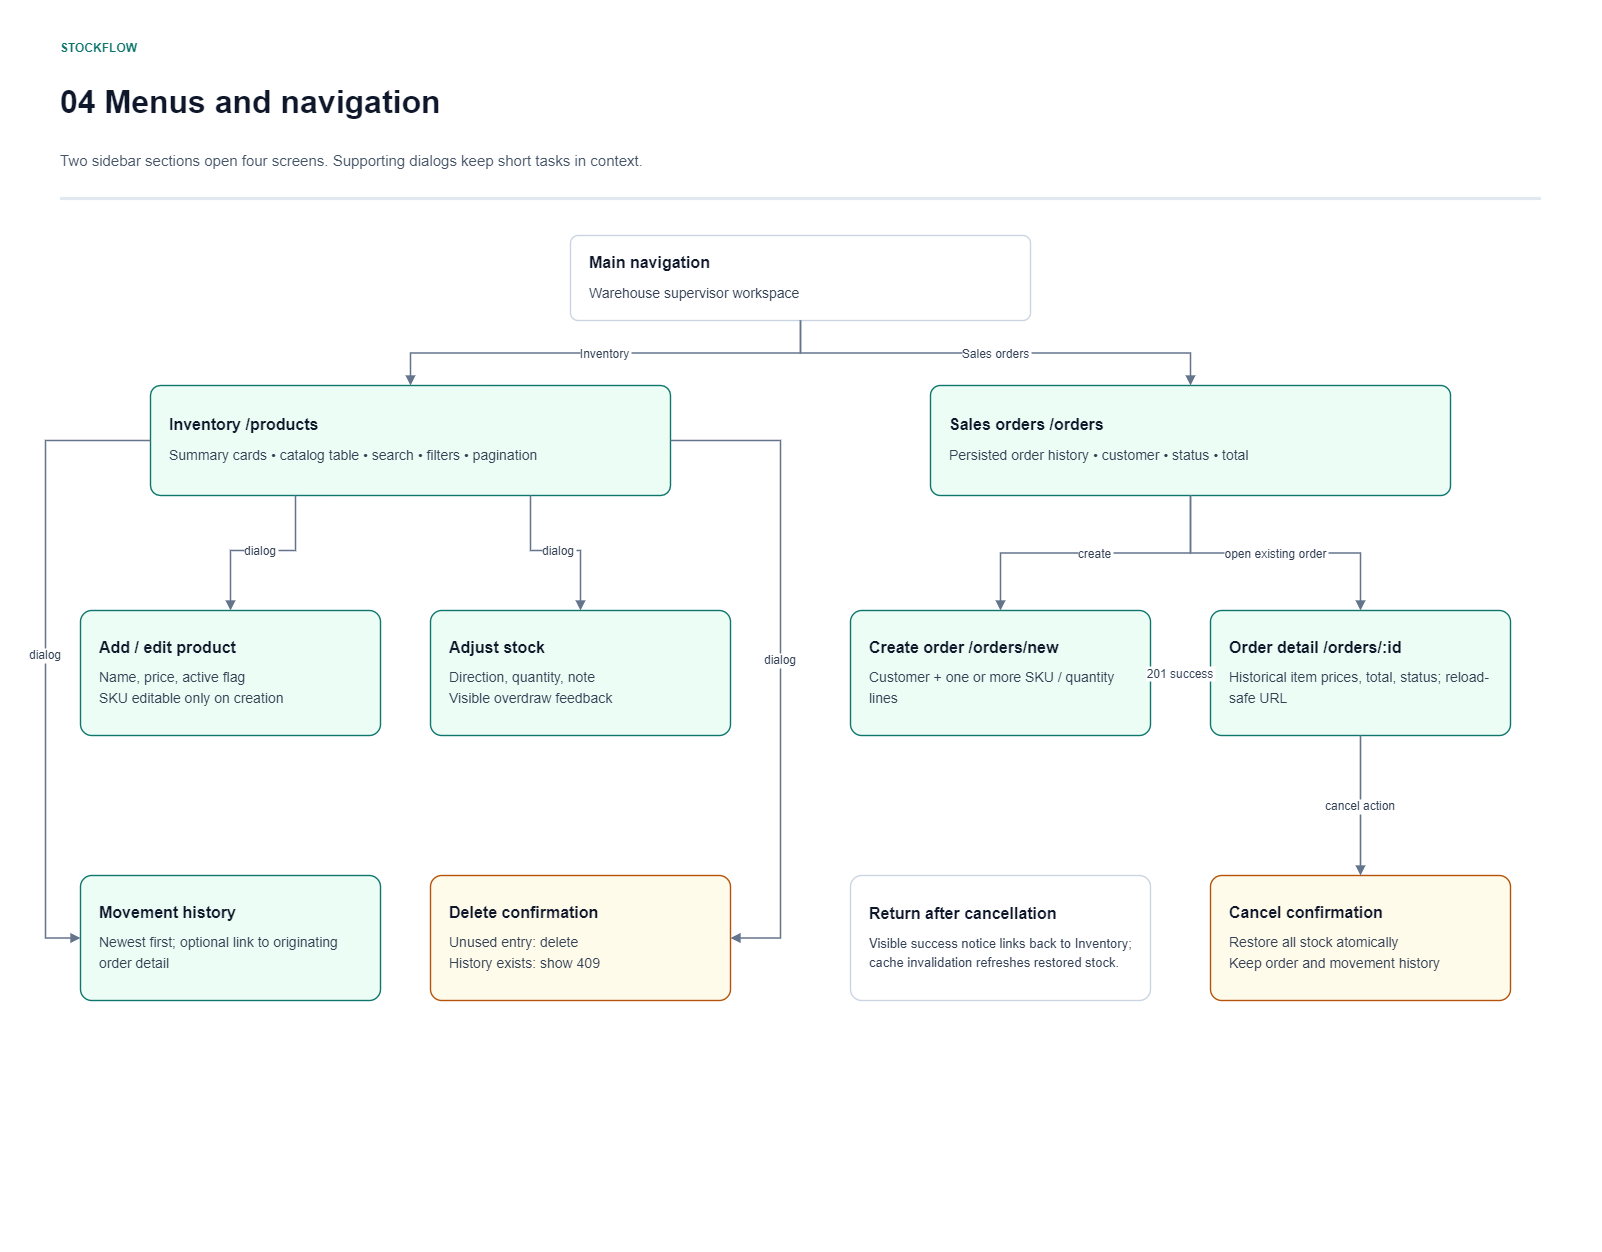

The diagram above was exported from draw.io. Its source (the exported page's mxGraphModel, read from the mxfile embedded in the PNG):
<mxGraphModel dx="1290" dy="669" grid="1" gridSize="10" guides="1" tooltips="1" connect="1" arrows="1" fold="1" page="1" pageScale="1" pageWidth="1600" pageHeight="1250" background="#FFFFFF" math="0" shadow="0">
  <root>
    <mxCell id="0" />
    <mxCell id="1" parent="0" />
    <mxCell id="p04-2" value="" style="rounded=1;arcSize=10;whiteSpace=wrap;html=1;fillColor=#FFFFFF;strokeColor=#FFFFFF;strokeWidth=1.2;dashed=0;" parent="1" vertex="1">
      <mxGeometry width="1600" height="1250" as="geometry" />
    </mxCell>
    <mxCell id="p04-3" value="STOCKFLOW " style="text;html=0;whiteSpace=wrap;align=left;verticalAlign=middle;fontFamily=Arial;fontSize=12;fontColor=#0F766E;fontStyle=1;spacing=0;strokeColor=none;fillColor=none;" parent="1" vertex="1">
      <mxGeometry x="60" y="35" width="1100" height="25" as="geometry" />
    </mxCell>
    <mxCell id="p04-4" value="04 Menus and navigation" style="text;html=0;whiteSpace=wrap;align=left;verticalAlign=middle;fontFamily=Arial;fontSize=32;fontColor=#0F172A;fontStyle=1;spacing=0;strokeColor=none;fillColor=none;" parent="1" vertex="1">
      <mxGeometry x="60" y="77" width="1480" height="50" as="geometry" />
    </mxCell>
    <mxCell id="p04-5" value="Two sidebar sections open four screens. Supporting dialogs keep short tasks in context." style="text;html=0;whiteSpace=wrap;align=left;verticalAlign=middle;fontFamily=Arial;fontSize=15;fontColor=#475569;fontStyle=0;spacing=0;strokeColor=none;fillColor=none;" parent="1" vertex="1">
      <mxGeometry x="60" y="139" width="1480" height="42" as="geometry" />
    </mxCell>
    <mxCell id="p04-6" value="" style="rounded=1;arcSize=10;whiteSpace=wrap;html=1;fillColor=#E2E8F0;strokeColor=#E2E8F0;strokeWidth=1.2;dashed=0;" parent="1" vertex="1">
      <mxGeometry x="60" y="197" width="1480" height="2" as="geometry" />
    </mxCell>
    <mxCell id="p04-14" value="&lt;div style=&quot;font-family:Arial;font-size:16px;color:#0F172A;font-weight:700;line-height:1.3;&quot;&gt;Main navigation&lt;/div&gt;&lt;div style=&quot;font-family:Arial;font-size:14px;color:#334155;line-height:1.5;margin-top:9px;&quot;&gt;Warehouse supervisor workspace&lt;/div&gt;" style="rounded=1;arcSize=9;whiteSpace=wrap;html=1;align=left;verticalAlign=middle;spacingLeft=17;spacingRight=17;spacingTop=10;spacingBottom=10;fillColor=#FFFFFF;strokeColor=#CBD5E1;strokeWidth=1.4;fontFamily=Arial;fontSize=14;" parent="1" vertex="1">
      <mxGeometry x="570" y="235" width="460" height="85" as="geometry" />
    </mxCell>
    <mxCell id="p04-15" value="&lt;div style=&quot;font-family:Arial;font-size:16px;color:#0F172A;font-weight:700;line-height:1.3;&quot;&gt;Inventory  /products&lt;/div&gt;&lt;div style=&quot;font-family:Arial;font-size:14px;color:#334155;line-height:1.5;margin-top:9px;&quot;&gt;Summary cards • catalog table • search • filters • pagination&lt;/div&gt;" style="rounded=1;arcSize=9;whiteSpace=wrap;html=1;align=left;verticalAlign=middle;spacingLeft=17;spacingRight=17;spacingTop=10;spacingBottom=10;fillColor=#ECFDF5;strokeColor=#0F766E;strokeWidth=1.4;fontFamily=Arial;fontSize=14;" parent="1" vertex="1">
      <mxGeometry x="150" y="385" width="520" height="110" as="geometry" />
    </mxCell>
    <mxCell id="p04-16" value="&lt;div style=&quot;font-family:Arial;font-size:16px;color:#0F172A;font-weight:700;line-height:1.3;&quot;&gt;Sales orders  /orders&lt;/div&gt;&lt;div style=&quot;font-family:Arial;font-size:14px;color:#334155;line-height:1.5;margin-top:9px;&quot;&gt;Persisted order history • customer • status • total&lt;/div&gt;" style="rounded=1;arcSize=9;whiteSpace=wrap;html=1;align=left;verticalAlign=middle;spacingLeft=17;spacingRight=17;spacingTop=10;spacingBottom=10;fillColor=#ECFDF5;strokeColor=#0F766E;strokeWidth=1.4;fontFamily=Arial;fontSize=14;" parent="1" vertex="1">
      <mxGeometry x="930" y="385" width="520" height="110" as="geometry" />
    </mxCell>
    <mxCell id="p04-17" value="Inventory" style="edgeStyle=orthogonalEdgeStyle;rounded=0;html=0;endArrow=block;endFill=1;strokeColor=#64748B;strokeWidth=1.6;fontColor=#334155;fontFamily=Arial;fontSize=12;labelBackgroundColor=#FFFFFF;dashed=0;jettySize=auto;" parent="1" source="p04-14" target="p04-15" edge="1">
      <mxGeometry relative="1" as="geometry" />
    </mxCell>
    <mxCell id="p04-18" value="Sales orders" style="edgeStyle=orthogonalEdgeStyle;rounded=0;html=0;endArrow=block;endFill=1;strokeColor=#64748B;strokeWidth=1.6;fontColor=#334155;fontFamily=Arial;fontSize=12;labelBackgroundColor=#FFFFFF;dashed=0;jettySize=auto;" parent="1" source="p04-14" target="p04-16" edge="1">
      <mxGeometry relative="1" as="geometry" />
    </mxCell>
    <mxCell id="p04-19" value="&lt;div style=&quot;font-family:Arial;font-size:16px;color:#0F172A;font-weight:700;line-height:1.3;&quot;&gt;Add / edit product&lt;/div&gt;&lt;div style=&quot;font-family:Arial;font-size:14px;color:#334155;line-height:1.5;margin-top:9px;&quot;&gt;Name, price, active flag&lt;br&gt;SKU editable only on creation&lt;/div&gt;" style="rounded=1;arcSize=9;whiteSpace=wrap;html=1;align=left;verticalAlign=middle;spacingLeft=17;spacingRight=17;spacingTop=10;spacingBottom=10;fillColor=#ECFDF5;strokeColor=#0F766E;strokeWidth=1.4;fontFamily=Arial;fontSize=14;" parent="1" vertex="1">
      <mxGeometry x="80" y="610" width="300" height="125" as="geometry" />
    </mxCell>
    <mxCell id="p04-20" value="&lt;div style=&quot;font-family:Arial;font-size:16px;color:#0F172A;font-weight:700;line-height:1.3;&quot;&gt;Adjust stock&lt;/div&gt;&lt;div style=&quot;font-family:Arial;font-size:14px;color:#334155;line-height:1.5;margin-top:9px;&quot;&gt;Direction, quantity, note&lt;br&gt;Visible overdraw feedback&lt;/div&gt;" style="rounded=1;arcSize=9;whiteSpace=wrap;html=1;align=left;verticalAlign=middle;spacingLeft=17;spacingRight=17;spacingTop=10;spacingBottom=10;fillColor=#ECFDF5;strokeColor=#0F766E;strokeWidth=1.4;fontFamily=Arial;fontSize=14;" parent="1" vertex="1">
      <mxGeometry x="430" y="610" width="300" height="125" as="geometry" />
    </mxCell>
    <mxCell id="p04-21" value="&lt;div style=&quot;font-family:Arial;font-size:16px;color:#0F172A;font-weight:700;line-height:1.3;&quot;&gt;Movement history&lt;/div&gt;&lt;div style=&quot;font-family:Arial;font-size:14px;color:#334155;line-height:1.5;margin-top:9px;&quot;&gt;Newest first; optional link to originating order detail&lt;/div&gt;" style="rounded=1;arcSize=9;whiteSpace=wrap;html=1;align=left;verticalAlign=middle;spacingLeft=17;spacingRight=17;spacingTop=10;spacingBottom=10;fillColor=#ECFDF5;strokeColor=#0F766E;strokeWidth=1.4;fontFamily=Arial;fontSize=14;" parent="1" vertex="1">
      <mxGeometry x="80" y="875" width="300" height="125" as="geometry" />
    </mxCell>
    <mxCell id="p04-22" value="&lt;div style=&quot;font-family:Arial;font-size:16px;color:#0F172A;font-weight:700;line-height:1.3;&quot;&gt;Delete confirmation&lt;/div&gt;&lt;div style=&quot;font-family:Arial;font-size:14px;color:#334155;line-height:1.5;margin-top:9px;&quot;&gt;Unused entry: delete&lt;br&gt;History exists: show 409&lt;/div&gt;" style="rounded=1;arcSize=9;whiteSpace=wrap;html=1;align=left;verticalAlign=middle;spacingLeft=17;spacingRight=17;spacingTop=10;spacingBottom=10;fillColor=#FFFBEB;strokeColor=#B45309;strokeWidth=1.4;fontFamily=Arial;fontSize=14;" parent="1" vertex="1">
      <mxGeometry x="430" y="875" width="300" height="125" as="geometry" />
    </mxCell>
    <mxCell id="p04-23" value="&lt;div style=&quot;font-family:Arial;font-size:16px;color:#0F172A;font-weight:700;line-height:1.3;&quot;&gt;Create order  /orders/new&lt;/div&gt;&lt;div style=&quot;font-family:Arial;font-size:14px;color:#334155;line-height:1.5;margin-top:9px;&quot;&gt;Customer + one or more SKU / quantity lines&lt;/div&gt;" style="rounded=1;arcSize=9;whiteSpace=wrap;html=1;align=left;verticalAlign=middle;spacingLeft=17;spacingRight=17;spacingTop=10;spacingBottom=10;fillColor=#ECFDF5;strokeColor=#0F766E;strokeWidth=1.4;fontFamily=Arial;fontSize=14;" parent="1" vertex="1">
      <mxGeometry x="850" y="610" width="300" height="125" as="geometry" />
    </mxCell>
    <mxCell id="p04-24" value="&lt;div style=&quot;font-family:Arial;font-size:16px;color:#0F172A;font-weight:700;line-height:1.3;&quot;&gt;Order detail  /orders/:id&lt;/div&gt;&lt;div style=&quot;font-family:Arial;font-size:14px;color:#334155;line-height:1.5;margin-top:9px;&quot;&gt;Historical item prices, total, status; reload-safe URL&lt;/div&gt;" style="rounded=1;arcSize=9;whiteSpace=wrap;html=1;align=left;verticalAlign=middle;spacingLeft=17;spacingRight=17;spacingTop=10;spacingBottom=10;fillColor=#ECFDF5;strokeColor=#0F766E;strokeWidth=1.4;fontFamily=Arial;fontSize=14;" parent="1" vertex="1">
      <mxGeometry x="1210" y="610" width="300" height="125" as="geometry" />
    </mxCell>
    <mxCell id="p04-25" value="&lt;div style=&quot;font-family:Arial;font-size:16px;color:#0F172A;font-weight:700;line-height:1.3;&quot;&gt;Cancel confirmation&lt;/div&gt;&lt;div style=&quot;font-family:Arial;font-size:14px;color:#334155;line-height:1.5;margin-top:9px;&quot;&gt;Restore all stock atomically&lt;br&gt;Keep order and movement history&lt;/div&gt;" style="rounded=1;arcSize=9;whiteSpace=wrap;html=1;align=left;verticalAlign=middle;spacingLeft=17;spacingRight=17;spacingTop=10;spacingBottom=10;fillColor=#FFFBEB;strokeColor=#B45309;strokeWidth=1.4;fontFamily=Arial;fontSize=14;" parent="1" vertex="1">
      <mxGeometry x="1210" y="875" width="300" height="125" as="geometry" />
    </mxCell>
    <mxCell id="p04-26" value="dialog" style="edgeStyle=orthogonalEdgeStyle;rounded=0;html=0;endArrow=block;endFill=1;strokeColor=#64748B;strokeWidth=1.6;fontColor=#334155;fontFamily=Arial;fontSize=12;labelBackgroundColor=#FFFFFF;dashed=0;jettySize=auto;" parent="1" source="p04-15" target="p04-19" edge="1">
      <mxGeometry relative="1" as="geometry">
        <Array as="points">
          <mxPoint x="295" y="550" />
          <mxPoint x="230" y="550" />
        </Array>
      </mxGeometry>
    </mxCell>
    <mxCell id="p04-27" value="dialog" style="edgeStyle=orthogonalEdgeStyle;rounded=0;html=0;endArrow=block;endFill=1;strokeColor=#64748B;strokeWidth=1.6;fontColor=#334155;fontFamily=Arial;fontSize=12;labelBackgroundColor=#FFFFFF;dashed=0;jettySize=auto;" parent="1" source="p04-15" target="p04-20" edge="1">
      <mxGeometry relative="1" as="geometry">
        <Array as="points">
          <mxPoint x="530" y="550" />
          <mxPoint x="580" y="550" />
        </Array>
      </mxGeometry>
    </mxCell>
    <mxCell id="p04-28" value="dialog" style="edgeStyle=orthogonalEdgeStyle;rounded=0;html=0;endArrow=block;endFill=1;strokeColor=#64748B;strokeWidth=1.6;fontColor=#334155;fontFamily=Arial;fontSize=12;labelBackgroundColor=#FFFFFF;dashed=0;jettySize=auto;exitX=0;exitY=0.5;entryX=0;entryY=0.5;" parent="1" source="p04-15" target="p04-21" edge="1">
      <mxGeometry relative="1" as="geometry">
        <Array as="points">
          <mxPoint x="45" y="440" />
          <mxPoint x="45" y="938" />
        </Array>
      </mxGeometry>
    </mxCell>
    <mxCell id="p04-29" value="dialog" style="edgeStyle=orthogonalEdgeStyle;rounded=0;html=0;endArrow=block;endFill=1;strokeColor=#64748B;strokeWidth=1.6;fontColor=#334155;fontFamily=Arial;fontSize=12;labelBackgroundColor=#FFFFFF;dashed=0;jettySize=auto;exitX=1;exitY=0.5;entryX=1;entryY=0.5;" parent="1" source="p04-15" target="p04-22" edge="1">
      <mxGeometry relative="1" as="geometry">
        <Array as="points">
          <mxPoint x="780" y="440" />
          <mxPoint x="780" y="938" />
        </Array>
      </mxGeometry>
    </mxCell>
    <mxCell id="p04-30" value="create" style="edgeStyle=orthogonalEdgeStyle;rounded=0;html=0;endArrow=block;endFill=1;strokeColor=#64748B;strokeWidth=1.6;fontColor=#334155;fontFamily=Arial;fontSize=12;labelBackgroundColor=#FFFFFF;dashed=0;jettySize=auto;" parent="1" source="p04-16" target="p04-23" edge="1">
      <mxGeometry relative="1" as="geometry" />
    </mxCell>
    <mxCell id="p04-31" value="open existing order" style="edgeStyle=orthogonalEdgeStyle;rounded=0;html=0;endArrow=block;endFill=1;strokeColor=#64748B;strokeWidth=1.6;fontColor=#334155;fontFamily=Arial;fontSize=12;labelBackgroundColor=#FFFFFF;dashed=0;jettySize=auto;" parent="1" source="p04-16" target="p04-24" edge="1">
      <mxGeometry relative="1" as="geometry" />
    </mxCell>
    <mxCell id="p04-32" value="201 success" style="edgeStyle=orthogonalEdgeStyle;rounded=0;html=0;endArrow=block;endFill=1;strokeColor=#2563EB;strokeWidth=1.6;fontColor=#334155;fontFamily=Arial;fontSize=12;labelBackgroundColor=#FFFFFF;dashed=0;jettySize=auto;" parent="1" source="p04-23" target="p04-24" edge="1">
      <mxGeometry relative="1" as="geometry" />
    </mxCell>
    <mxCell id="p04-33" value="cancel action" style="edgeStyle=orthogonalEdgeStyle;rounded=0;html=0;endArrow=block;endFill=1;strokeColor=#64748B;strokeWidth=1.6;fontColor=#334155;fontFamily=Arial;fontSize=12;labelBackgroundColor=#FFFFFF;dashed=0;jettySize=auto;" parent="1" source="p04-24" target="p04-25" edge="1">
      <mxGeometry relative="1" as="geometry" />
    </mxCell>
    <mxCell id="p04-34" value="&lt;div style=&quot;font-family:Arial;font-size:16px;color:#0F172A;font-weight:700;line-height:1.3;&quot;&gt;Return after cancellation&lt;/div&gt;&lt;div style=&quot;font-family:Arial;font-size:13px;color:#334155;line-height:1.5;margin-top:9px;&quot;&gt;Visible success notice links back to Inventory; cache invalidation refreshes restored stock.&lt;/div&gt;" style="rounded=1;arcSize=9;whiteSpace=wrap;html=1;align=left;verticalAlign=middle;spacingLeft=17;spacingRight=17;spacingTop=10;spacingBottom=10;fillColor=#FFFFFF;strokeColor=#CBD5E1;strokeWidth=1.4;fontFamily=Arial;fontSize=13;" parent="1" vertex="1">
      <mxGeometry x="850" y="875" width="300" height="125" as="geometry" />
    </mxCell>
  </root>
</mxGraphModel>